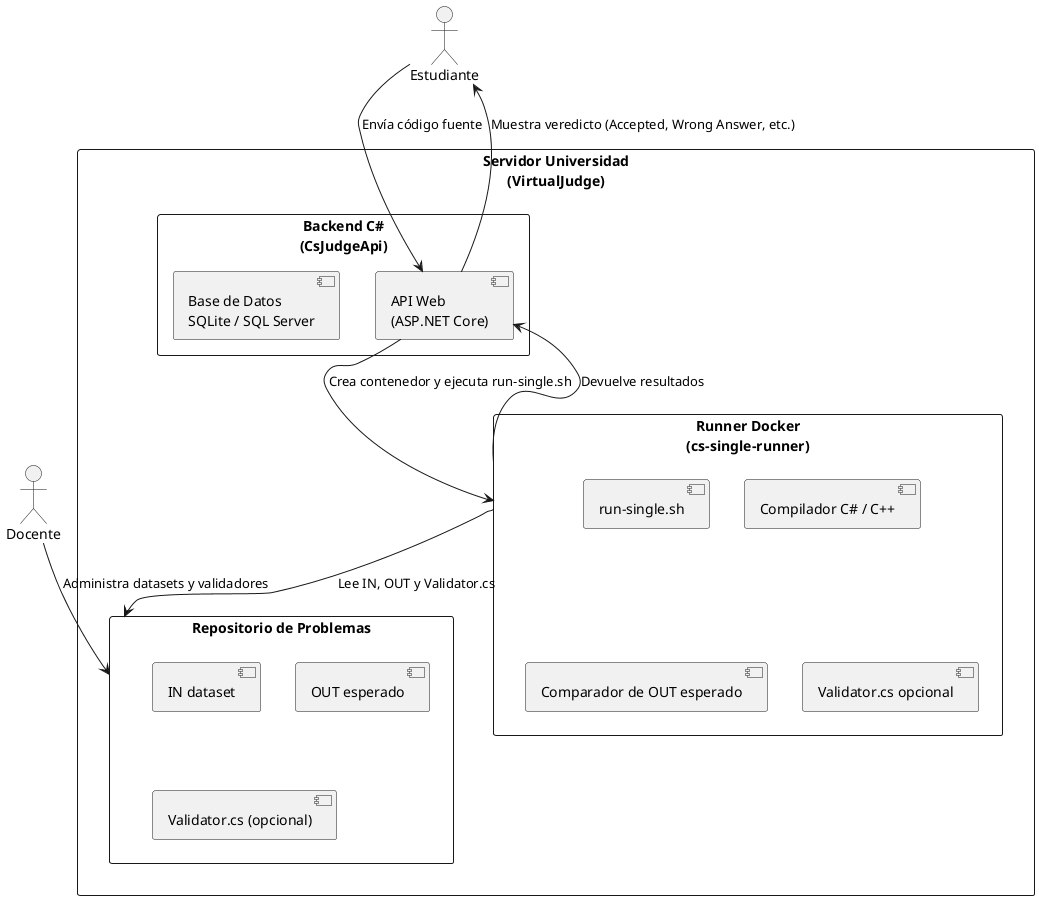

The diagram above was rendered by PlantUML. Its source (embedded in the PNG):
@startuml
actor Estudiante
actor Docente

rectangle "Servidor Universidad\n(VirtualJudge)" {
    rectangle "Backend C#\n(CsJudgeApi)" {
        [API Web\n(ASP.NET Core)]
        [Base de Datos\nSQLite / SQL Server]
    }

    rectangle "Runner Docker\n(cs-single-runner)" {
        [run-single.sh]
        [Compilador C# / C++]
        [Comparador de OUT esperado]
        [Validator.cs opcional]
    }

    rectangle "Repositorio de Problemas" {
        [IN dataset]
        [OUT esperado]
        [Validator.cs (opcional)]
    }
}

Estudiante --> [API Web\n(ASP.NET Core)] : Envía código fuente
[API Web\n(ASP.NET Core)] --> [Runner Docker\n(cs-single-runner)] : Crea contenedor y ejecuta run-single.sh
[Runner Docker\n(cs-single-runner)] --> [Repositorio de Problemas] : Lee IN, OUT y Validator.cs
[Runner Docker\n(cs-single-runner)] --> [API Web\n(ASP.NET Core)] : Devuelve resultados
[API Web\n(ASP.NET Core)] --> Estudiante : Muestra veredicto (Accepted, Wrong Answer, etc.)
Docente --> [Repositorio de Problemas] : Administra datasets y validadores

@enduml